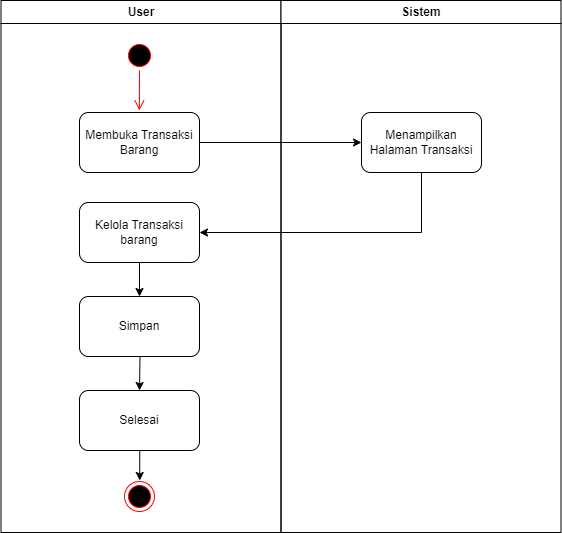

The diagram above was exported from draw.io. Its source (the exported page's mxGraphModel, read from the mxfile embedded in the PNG):
<mxGraphModel dx="648" dy="667" grid="1" gridSize="10" guides="1" tooltips="1" connect="1" arrows="1" fold="1" page="1" pageScale="1" pageWidth="1169" pageHeight="826" background="none" math="0" shadow="0">
  <root>
    <mxCell id="0" />
    <mxCell id="1" parent="0" />
    <mxCell id="2" value="User" style="swimlane;whiteSpace=wrap;startSize=23;" parent="1" vertex="1">
      <mxGeometry x="164.5" y="128" width="280" height="532" as="geometry" />
    </mxCell>
    <mxCell id="N3iVy3bFQUZzhTFWHVRU-43" value="Membuka Transaksi Barang" style="rounded=1;whiteSpace=wrap;html=1;" parent="2" vertex="1">
      <mxGeometry x="78.5" y="112" width="120" height="60" as="geometry" />
    </mxCell>
    <mxCell id="N3iVy3bFQUZzhTFWHVRU-47" value="" style="ellipse;shape=startState;fillColor=#000000;strokeColor=#ff0000;" parent="2" vertex="1">
      <mxGeometry x="123.5" y="40" width="30" height="30" as="geometry" />
    </mxCell>
    <mxCell id="N3iVy3bFQUZzhTFWHVRU-48" value="" style="edgeStyle=elbowEdgeStyle;elbow=horizontal;verticalAlign=bottom;endArrow=open;endSize=8;strokeColor=#FF0000;endFill=1;rounded=0" parent="2" source="N3iVy3bFQUZzhTFWHVRU-47" edge="1">
      <mxGeometry x="-64.5" y="-88" as="geometry">
        <mxPoint x="138.57142857142867" y="110" as="targetPoint" />
      </mxGeometry>
    </mxCell>
    <mxCell id="N3iVy3bFQUZzhTFWHVRU-53" value="Kelola Transaksi barang" style="rounded=1;whiteSpace=wrap;html=1;" parent="2" vertex="1">
      <mxGeometry x="78.5" y="202" width="120" height="60" as="geometry" />
    </mxCell>
    <mxCell id="N3iVy3bFQUZzhTFWHVRU-71" value="" style="endArrow=classic;html=1;rounded=0;exitX=0.5;exitY=1;exitDx=0;exitDy=0;entryX=0.5;entryY=0;entryDx=0;entryDy=0;" parent="2" edge="1">
      <mxGeometry width="50" height="50" relative="1" as="geometry">
        <mxPoint x="138.74" y="450" as="sourcePoint" />
        <mxPoint x="138.74" y="480" as="targetPoint" />
      </mxGeometry>
    </mxCell>
    <mxCell id="N3iVy3bFQUZzhTFWHVRU-73" value="" style="ellipse;html=1;shape=endState;fillColor=#000000;strokeColor=#ff0000;" parent="2" vertex="1">
      <mxGeometry x="123.5" y="481" width="30" height="30" as="geometry" />
    </mxCell>
    <mxCell id="N3iVy3bFQUZzhTFWHVRU-81" value="" style="endArrow=classic;html=1;rounded=0;entryX=0.5;entryY=0;entryDx=0;entryDy=0;exitX=0.5;exitY=1;exitDx=0;exitDy=0;" parent="2" edge="1" target="zXFHx6BExftAtPyvenUs-6" source="N3iVy3bFQUZzhTFWHVRU-53">
      <mxGeometry width="50" height="50" relative="1" as="geometry">
        <mxPoint x="138.5" y="272" as="sourcePoint" />
        <mxPoint x="138.26" y="292" as="targetPoint" />
      </mxGeometry>
    </mxCell>
    <mxCell id="zXFHx6BExftAtPyvenUs-6" value="Simpan" style="rounded=1;whiteSpace=wrap;html=1;" vertex="1" parent="2">
      <mxGeometry x="78.5" y="296" width="120" height="60" as="geometry" />
    </mxCell>
    <mxCell id="zXFHx6BExftAtPyvenUs-11" value="" style="endArrow=classic;html=1;rounded=0;entryX=0.5;entryY=0;entryDx=0;entryDy=0;exitX=0.5;exitY=1;exitDx=0;exitDy=0;" edge="1" parent="2" target="zXFHx6BExftAtPyvenUs-12">
      <mxGeometry width="50" height="50" relative="1" as="geometry">
        <mxPoint x="139" y="356" as="sourcePoint" />
        <mxPoint x="138.26" y="386" as="targetPoint" />
      </mxGeometry>
    </mxCell>
    <mxCell id="zXFHx6BExftAtPyvenUs-12" value="Selesai" style="rounded=1;whiteSpace=wrap;html=1;" vertex="1" parent="2">
      <mxGeometry x="78.5" y="390" width="120" height="60" as="geometry" />
    </mxCell>
    <mxCell id="3" value="Sistem" style="swimlane;whiteSpace=wrap" parent="1" vertex="1">
      <mxGeometry x="444.5" y="128" width="280" height="532" as="geometry" />
    </mxCell>
    <mxCell id="N3iVy3bFQUZzhTFWHVRU-44" value="Menampilkan Halaman Transaksi" style="rounded=1;whiteSpace=wrap;html=1;" parent="3" vertex="1">
      <mxGeometry x="80.5" y="112" width="120" height="60" as="geometry" />
    </mxCell>
    <mxCell id="N3iVy3bFQUZzhTFWHVRU-46" value="" style="endArrow=classic;html=1;rounded=0;exitX=1;exitY=0.5;exitDx=0;exitDy=0;entryX=0;entryY=0.5;entryDx=0;entryDy=0;" parent="1" source="N3iVy3bFQUZzhTFWHVRU-43" target="N3iVy3bFQUZzhTFWHVRU-44" edge="1">
      <mxGeometry width="50" height="50" relative="1" as="geometry">
        <mxPoint x="440" y="330" as="sourcePoint" />
        <mxPoint x="490" y="280" as="targetPoint" />
      </mxGeometry>
    </mxCell>
    <mxCell id="N3iVy3bFQUZzhTFWHVRU-79" value="" style="endArrow=classic;html=1;rounded=0;exitX=0.5;exitY=1;exitDx=0;exitDy=0;entryX=1;entryY=0.5;entryDx=0;entryDy=0;" parent="1" source="N3iVy3bFQUZzhTFWHVRU-44" target="N3iVy3bFQUZzhTFWHVRU-53" edge="1">
      <mxGeometry width="50" height="50" relative="1" as="geometry">
        <mxPoint x="410" y="470" as="sourcePoint" />
        <mxPoint x="370" y="360" as="targetPoint" />
        <Array as="points">
          <mxPoint x="585" y="360" />
        </Array>
      </mxGeometry>
    </mxCell>
  </root>
</mxGraphModel>